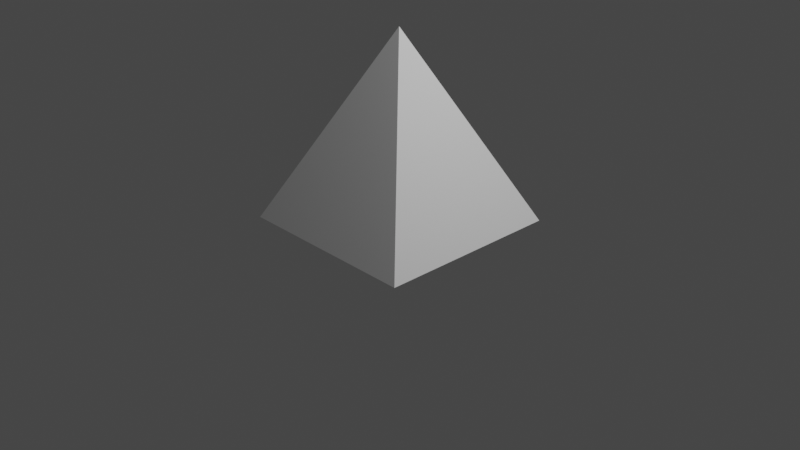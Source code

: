 # Source: pyramid.blend  (saved by Blender 3.5.10; exported with 4.5.12 LTS)
import bpy
from mathutils import Matrix  # noqa: F401  (used for matrix-valued properties, if any)

bpy.ops.wm.read_factory_settings(use_empty=True)
scene = bpy.context.scene
scene.name = 'Scene'

# ---- collections
col_collection = bpy.data.collections.new('Collection'); scene.collection.children.link(col_collection)

# ---- world
world_world = bpy.data.worlds.new('World'); scene.world = world_world
world_world.use_nodes = True; world_world.node_tree.nodes.clear()
_N = world_world.node_tree.nodes; _L = world_world.node_tree.links
n0 = _N.new('ShaderNodeOutputWorld'); n0.name = 'World Output'; n0.location = (300, 300)
n1 = _N.new('ShaderNodeBackground'); n1.name = 'Background'; n1.location = (10, 300)
n1.inputs[0].default_value = (0.05088, 0.05088, 0.05088, 1.0)
_L.new(n1.outputs[0], n0.inputs[0])
n0.is_active_output = True
world_world.color = (0.05088, 0.05088, 0.05088)
world_world.use_sun_shadow = False
world_world.sun_shadow_jitter_overblur = 0.0

# ---- cameras
cam_camera = bpy.data.cameras.new('Camera')
cam_camera.clip_end = 100.0
cam_camera.ortho_scale = 7.314

# ---- lights
light_light = bpy.data.lights.new('Light', 'POINT')
light_light.transmission_factor = 0.0
light_light.energy = 1000.0
light_light.shadow_soft_size = 0.1
light_light.shadow_maximum_resolution = 0.006
light_light.use_absolute_resolution = True

# ---- meshes
me_pyramidmesh_002 = bpy.data.meshes.new('PyramidMesh.002')
me_pyramidmesh_002.from_pydata([(1.0, 1.0, 0.0), (1.0, -1.0, 0.0), (-1.0, -1.0, 0.0), (-1.0, 1.0, 0.0), (0.0, 0.0, 2.0)], [], [(0, 1, 4), (1, 2, 4), (2, 3, 4), (3, 0, 4)])
me_pyramidmesh_002.update()

# ---- objects
ob_pyramid = bpy.data.objects.new('Pyramid', me_pyramidmesh_002)
ob_light = bpy.data.objects.new('Light', light_light)
ob_camera = bpy.data.objects.new('Camera', cam_camera)

# ---- transforms, parenting, visibility, modifiers, constraints
ob_pyramid.location = (0.0, 0.0, 0.0)
ob_light.location = (4.076, 1.005, 5.904)
ob_light.rotation_euler = (0.6503, 0.05522, 1.866)
ob_light.lock_rotations_4d = False
ob_light.empty_display_type = 'ARROWS'
ob_light.color = (0.0, 0.0, 0.0, 0.0)
ob_light.lineart.crease_threshold = 0.0
ob_camera.location = (7.359, -6.926, 4.958)
ob_camera.rotation_euler = (1.109, 0.0, 0.8149)
ob_camera.lock_rotations_4d = False
ob_camera.empty_display_type = 'ARROWS'
ob_camera.color = (0.0, 0.0, 0.0, 0.0)
ob_camera.display_type = 'WIRE'
ob_camera.lineart.crease_threshold = 0.0

# ---- collection membership
scene.collection.objects.link(ob_pyramid)
col_collection.objects.link(ob_light)
col_collection.objects.link(ob_camera)

# ---- scene / render settings (as saved in the file)
scene.camera = ob_camera
scene.frame_start = 1; scene.frame_end = 250; scene.frame_set(0)
scene.render.engine = 'BLENDER_EEVEE_NEXT'
scene.cycles.sampling_pattern = 'TABULATED_SOBOL'
scene.view_settings.view_transform = 'Filmic'
bpy.context.view_layer.update()
